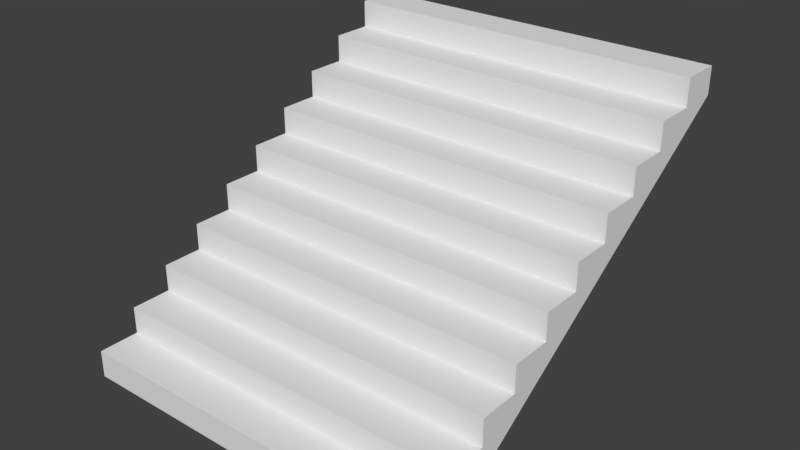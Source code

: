 # Source: Treppe_Treppenhaus_Zentrum.blend  (saved by Blender 2.79.0; exported with 4.5.12 LTS)
import bpy
from mathutils import Matrix  # noqa: F401  (used for matrix-valued properties, if any)

bpy.ops.wm.read_factory_settings(use_empty=True)
scene = bpy.context.scene
scene.name = 'Scene'

# ---- collections
col_collection_1 = bpy.data.collections.new('Collection 1'); scene.collection.children.link(col_collection_1)
col_referenz_bauplan_eg = bpy.data.collections.new('Referenz_Bauplan_EG')  # instanced only; not linked into the scene

# ---- materials (node trees are filled in below, after node groups)
mat_boden_stein = bpy.data.materials.new('Boden_Stein')
mat_wand_plaster = bpy.data.materials.new('Wand_Plaster')

# ---- material node trees

# ---- world
world_world = bpy.data.worlds.new('World'); scene.world = world_world
world_world.color = (0.05088, 0.05088, 0.05088)
world_world.use_sun_shadow = False
world_world.sun_shadow_jitter_overblur = 0.0
world_world.cycles.sampling_method = 'MANUAL'

# ---- meshes
me_treppe_treppenhaus_zentrum_mesh = bpy.data.meshes.new('Treppe_Treppenhaus_Zentrum_mesh')
me_treppe_treppenhaus_zentrum_mesh.from_pydata([(1.35, 0.0, 5.96e-08), (1.35, 0.0, 0.2), (1.35, 0.3, 0.2), (1.35, 0.3, 0.4), (1.35, 0.6, 0.4), (1.35, 0.6, 0.6), (1.35, 0.9, 0.6), (0.0, 0.6, 0.2), (1.35, 0.9, 0.8), (0.0, 0.9, 0.4), (1.35, 1.2, 0.8), (0.0, 1.2, 0.6), (1.35, 1.2, 1.0), (0.0, 1.5, 0.8), (1.35, 1.5, 1.0), (0.0, 1.8, 1.0), (1.35, 1.5, 1.2), (0.0, 2.1, 1.2), (1.35, 1.8, 1.2), (0.0, 2.4, 1.4), (1.35, 1.8, 1.4), (0.0, 2.7, 1.6), (1.35, 2.1, 1.4), (1.35, 0.6, 0.2), (1.35, 2.1, 1.6), (1.35, 0.9, 0.4), (1.35, 2.4, 1.6), (1.35, 1.2, 0.6), (1.35, 2.4, 1.8), (1.35, 1.5, 0.8), (1.35, 2.7, 1.8), (1.35, 1.8, 1.0), (1.35, 2.7, 2.0), (1.35, 2.1, 1.2), (1.35, 3.0, 2.0), (1.35, 2.4, 1.4), (1.35, 0.3, 5.96e-08), (1.35, 3.0, 1.8), (1.35, 2.7, 1.6), (0.0, 0.0, 0.0), (0.0, 0.0, 0.2), (0.0, 0.3, 0.2), (0.0, 0.3, 0.4), (0.0, 0.6, 0.4), (0.0, 0.6, 0.6), (0.0, 0.9, 0.6), (0.0, 0.9, 0.8), (0.0, 1.2, 0.8), (0.0, 1.2, 1.0), (0.0, 1.5, 1.0), (0.0, 1.5, 1.2), (0.0, 1.8, 1.2), (0.0, 1.8, 1.4), (0.0, 2.1, 1.4), (0.0, 2.1, 1.6), (0.0, 2.4, 1.6), (0.0, 2.4, 1.8), (0.0, 2.7, 1.8), (0.0, 2.7, 2.0), (0.0, 3.0, 2.0), (0.0, 0.3, 0.0), (0.0, 3.0, 1.8)], [], [(39, 0, 1, 40), (40, 1, 2, 41), (41, 2, 3, 42), (42, 3, 4, 43), (43, 4, 5, 44), (44, 5, 6, 45), (45, 6, 8, 46), (46, 8, 10, 47), (47, 10, 12, 48), (48, 12, 14, 49), (49, 14, 16, 50), (50, 16, 18, 51), (51, 18, 20, 52), (52, 20, 22, 53), (53, 22, 24, 54), (54, 24, 26, 55), (55, 26, 28, 56), (56, 28, 30, 57), (57, 30, 32, 58), (58, 32, 34, 59), (31, 18, 16, 14), (21, 38, 35, 19), (27, 10, 8, 6), (0, 36, 2, 1), (7, 23, 36, 60), (61, 37, 38, 21), (34, 37, 61, 59), (0, 39, 60, 36), (19, 35, 33, 17), (17, 33, 31, 15), (15, 31, 29, 13), (13, 29, 27, 11), (11, 27, 25, 9), (9, 25, 23, 7), (4, 23, 25), (6, 25, 27), (10, 27, 29), (14, 29, 31), (18, 31, 33), (22, 33, 35), (26, 35, 38), (30, 38, 37), (37, 34, 32, 30), (38, 30, 28, 26), (35, 26, 24, 22), (33, 22, 20, 18), (29, 14, 12, 10), (25, 6, 5, 4), (2, 36, 23), (23, 4, 3, 2)])
me_treppe_treppenhaus_zentrum_mesh.polygons.foreach_set('material_index', [0, 0, 0, 0, 0, 0, 0, 0, 0, 0, 0, 0, 0, 0, 0, 0, 0, 0, 0, 0, 0, 1, 0, 0, 1, 1, 1, 1, 1, 1, 1, 1, 1, 1, 0, 0, 0, 0, 0, 0, 0, 0, 0, 0, 0, 0, 0, 0, 0, 0])
_uv = me_treppe_treppenhaus_zentrum_mesh.uv_layers.new(name='UVMap')
_uv.uv.foreach_set('vector', [0.4781, 0.5506, 0.4781, 0.5172, 0.4831, 0.5172, 0.4831, 0.5506, 0.4781, 0.5167, 0.4781, 0.4833, 0.4856, 0.4833, 0.4856, 0.5167, 0.5286, 0.5167, 0.5286, 0.4833, 0.5335, 0.4833, 0.5335, 0.5167, 0.5019, 0.5167, 0.5019, 0.4833, 0.5093, 0.4833, 0.5093, 0.5167, 0.5286, 0.4828, 0.5286, 0.4494, 0.5335, 0.4494, 0.5335, 0.4828, 0.494, 0.4828, 0.494, 0.4494, 0.5014, 0.4494, 0.5014, 0.4828, 0.5231, 0.5167, 0.5231, 0.4833, 0.5281, 0.4833, 0.5281, 0.5167, 0.5019, 0.4828, 0.5019, 0.4494, 0.5093, 0.4494, 0.5093, 0.4828, 0.5177, 0.5167, 0.5177, 0.4833, 0.5226, 0.4833, 0.5226, 0.5167, 0.4935, 0.4833, 0.4935, 0.5167, 0.486, 0.5167, 0.486, 0.4833, 0.494, 0.5506, 0.494, 0.5172, 0.4989, 0.5172, 0.4989, 0.5506, 0.4935, 0.4494, 0.4935, 0.4828, 0.486, 0.4828, 0.486, 0.4494, 0.5177, 0.4828, 0.5177, 0.4494, 0.5226, 0.4494, 0.5226, 0.4828, 0.4856, 0.4494, 0.4856, 0.4828, 0.4781, 0.4828, 0.4781, 0.4494, 0.5019, 0.5506, 0.5019, 0.5172, 0.5068, 0.5172, 0.5068, 0.5506, 0.5172, 0.4494, 0.5172, 0.4828, 0.5098, 0.4828, 0.5098, 0.4494, 0.5231, 0.4828, 0.5231, 0.4494, 0.5281, 0.4494, 0.5281, 0.4828, 0.5172, 0.4833, 0.5172, 0.5167, 0.5098, 0.5167, 0.5098, 0.4833, 0.486, 0.5506, 0.486, 0.5172, 0.491, 0.5172, 0.491, 0.5506, 0.5014, 0.4833, 0.5014, 0.5167, 0.494, 0.5167, 0.494, 0.4833, 0.4776, 0.5002, 0.4735, 0.5029, 0.4694, 0.4968, 0.4735, 0.494, 0.4355, 0.4611, 0.4689, 0.4611, 0.4689, 0.47, 0.4355, 0.47, 0.4776, 0.4824, 0.4735, 0.4851, 0.4694, 0.4789, 0.4735, 0.4762, 0.4735, 0.4494, 0.4776, 0.4556, 0.4735, 0.4583, 0.4694, 0.4522, 0.4355, 0.5235, 0.4689, 0.5235, 0.4689, 0.5324, 0.4355, 0.5324, 0.4355, 0.4522, 0.4689, 0.4522, 0.4689, 0.4611, 0.4355, 0.4611, 0.4689, 0.4494, 0.4689, 0.4522, 0.4355, 0.4522, 0.4355, 0.4494, 0.4689, 0.5386, 0.4355, 0.5386, 0.4355, 0.5324, 0.4689, 0.5324, 0.4355, 0.47, 0.4689, 0.47, 0.4689, 0.4789, 0.4355, 0.4789, 0.4355, 0.4789, 0.4689, 0.4789, 0.4689, 0.4878, 0.4355, 0.4878, 0.4355, 0.4878, 0.4689, 0.4878, 0.4689, 0.4968, 0.4355, 0.4968, 0.4355, 0.4968, 0.4689, 0.4968, 0.4689, 0.5057, 0.4355, 0.5057, 0.4355, 0.5057, 0.4689, 0.5057, 0.4689, 0.5146, 0.4355, 0.5146, 0.4355, 0.5146, 0.4689, 0.5146, 0.4689, 0.5235, 0.4355, 0.5235, 0.4735, 0.4673, 0.4776, 0.4645, 0.4776, 0.4734, 0.4735, 0.4762, 0.4776, 0.4734, 0.4776, 0.4824, 0.4735, 0.4851, 0.4776, 0.4824, 0.4776, 0.4913, 0.4735, 0.494, 0.4776, 0.4913, 0.4776, 0.5002, 0.4735, 0.5029, 0.4776, 0.5002, 0.4776, 0.5091, 0.4735, 0.5118, 0.4776, 0.5091, 0.4776, 0.518, 0.4735, 0.5208, 0.4776, 0.518, 0.4776, 0.5269, 0.4735, 0.5297, 0.4776, 0.5269, 0.4776, 0.5358, 0.4776, 0.5358, 0.4735, 0.5386, 0.4694, 0.5324, 0.4735, 0.5297, 0.4776, 0.5269, 0.4735, 0.5297, 0.4694, 0.5235, 0.4735, 0.5208, 0.4776, 0.518, 0.4735, 0.5208, 0.4694, 0.5146, 0.4735, 0.5118, 0.4776, 0.5091, 0.4735, 0.5118, 0.4694, 0.5057, 0.4735, 0.5029, 0.4776, 0.4913, 0.4735, 0.494, 0.4694, 0.4878, 0.4735, 0.4851, 0.4776, 0.4734, 0.4735, 0.4762, 0.4694, 0.47, 0.4735, 0.4673, 0.4735, 0.4583, 0.4776, 0.4556, 0.4776, 0.4645, 0.4776, 0.4645, 0.4735, 0.4673, 0.4694, 0.4611, 0.4735, 0.4583])
me_treppe_treppenhaus_zentrum_mesh.materials.append(mat_boden_stein)
me_treppe_treppenhaus_zentrum_mesh.materials.append(mat_wand_plaster)
me_treppe_treppenhaus_zentrum_mesh.use_remesh_preserve_volume = False
me_treppe_treppenhaus_zentrum_mesh.use_remesh_preserve_attributes = False
me_treppe_treppenhaus_zentrum_mesh.use_mirror_vertex_groups = False
me_treppe_treppenhaus_zentrum_mesh.update()

# ---- objects
ob_treppe_treppenhaus_zentrum = bpy.data.objects.new('Treppe_Treppenhaus_Zentrum', me_treppe_treppenhaus_zentrum_mesh)
ob_referenz_bauplan_eg = bpy.data.objects.new('Referenz_Bauplan_EG', None)

# ---- transforms, parenting, visibility, modifiers, constraints
ob_treppe_treppenhaus_zentrum.location = (0.0, 0.0, 0.0)
ob_treppe_treppenhaus_zentrum.lineart.crease_threshold = 0.0
_m = ob_treppe_treppenhaus_zentrum.modifiers.new('Mirror', 'MIRROR')
ob_referenz_bauplan_eg.location = (-1.587, -6.082, 0.0)
ob_referenz_bauplan_eg.empty_image_offset = (0.0, 0.0)
ob_referenz_bauplan_eg.show_instancer_for_render = False
ob_referenz_bauplan_eg.instance_type = 'COLLECTION'
ob_referenz_bauplan_eg.lineart.crease_threshold = 0.0
ob_referenz_bauplan_eg.instance_collection = col_referenz_bauplan_eg

# ---- collection membership
col_collection_1.objects.link(ob_treppe_treppenhaus_zentrum)
col_collection_1.objects.link(ob_referenz_bauplan_eg)

# ---- scene / render settings (as saved in the file)
scene.frame_start = 1; scene.frame_end = 250; scene.frame_set(1)
scene.render.engine = 'BLENDER_EEVEE_NEXT'
scene.render.resolution_percentage = 50
scene.render.dither_intensity = 0.0
scene.cycles.use_denoising = False
scene.cycles.samples = 128
scene.cycles.sampling_pattern = 'TABULATED_SOBOL'
scene.cycles.use_adaptive_sampling = False
scene.cycles.use_light_tree = False
scene.cycles.blur_glossy = 0.0
scene.cycles.sample_clamp_indirect = 0.0
scene.view_settings.view_transform = 'Standard'
bpy.context.view_layer.update()

# ---- added for rendering (the .blend has no active camera and no usable light): camera, sun
cam_auto = bpy.data.cameras.new('AutoCamera')
cam_auto.lens = 50.0
cam_auto.sensor_width = 36.0
cam_auto.clip_end = 1000.0
ob_auto_camera = bpy.data.objects.new('AutoCamera', cam_auto)
scene.collection.objects.link(ob_auto_camera)
ob_auto_camera.location = (4.16762, -3.50115, 4.3341)
ob_auto_camera.rotation_euler = (1.09748, -7.21219e-08, 0.694738)
scene.camera = ob_auto_camera
light_auto_sun = bpy.data.lights.new('AutoSun', 'SUN')
light_auto_sun.energy = 3.0
light_auto_sun.angle = 0.0523599
ob_auto_sun = bpy.data.objects.new('AutoSun', light_auto_sun)
scene.collection.objects.link(ob_auto_sun)
ob_auto_sun.rotation_euler = (0.872665, 0.174533, 0.523599)
bpy.context.view_layer.update()
